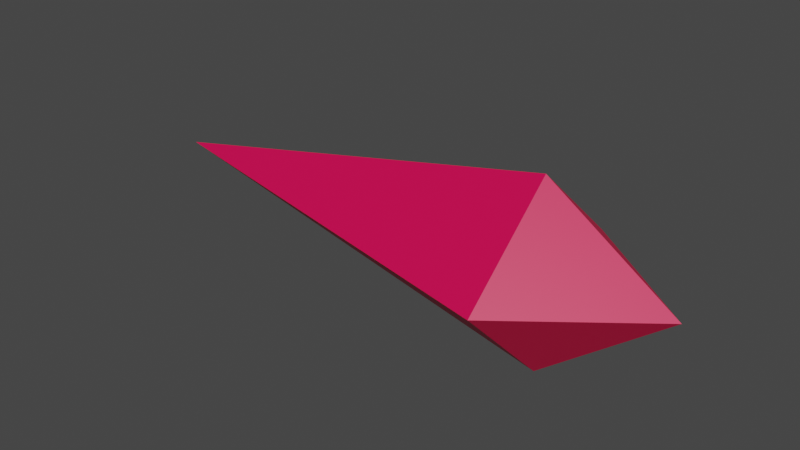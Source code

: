 # Source: shot.blend  (saved by Blender 2.91.10; exported with 4.5.12 LTS)
import bpy
from mathutils import Matrix  # noqa: F401  (used for matrix-valued properties, if any)

bpy.ops.wm.read_factory_settings(use_empty=True)
scene = bpy.context.scene
scene.name = 'Scene'

# ---- collections
col_collection = bpy.data.collections.new('Collection'); scene.collection.children.link(col_collection)

# ---- materials (node trees are filled in below, after node groups)
mat_material_001 = bpy.data.materials.new('Material.001')
mat_material_001.use_transparent_shadow = False
mat_material_001.diffuse_color = (0.7991, 0.0, 0.07619, 1.0)
mat_material_001.roughness = 0.5

# ---- material node trees
mat_material_001.use_nodes = True; mat_material_001.node_tree.nodes.clear()
_N = mat_material_001.node_tree.nodes; _L = mat_material_001.node_tree.links
n0 = _N.new('ShaderNodeBsdfPrincipled'); n0.name = 'Principled BSDF'; n0.location = (10, 300)
n0.distribution = 'GGX'
n0.subsurface_method = 'BURLEY'
n0.inputs[0].default_value = (0.7991, 0.0, 0.07619, 1.0)
n0.inputs[3].default_value = 1.45
n0.inputs[27].default_value = (0.0, 0.0, 0.0, 1.0)
n0.inputs[28].default_value = 1.0
n1 = _N.new('ShaderNodeOutputMaterial'); n1.name = 'Material Output'; n1.location = (300, 300)
_L.new(n0.outputs[0], n1.inputs[0])
n1.is_active_output = True

# ---- world
world_world = bpy.data.worlds.new('World'); scene.world = world_world
world_world.use_nodes = True; world_world.node_tree.nodes.clear()
_N = world_world.node_tree.nodes; _L = world_world.node_tree.links
n0 = _N.new('ShaderNodeOutputWorld'); n0.name = 'World Output'; n0.location = (300, 300)
n1 = _N.new('ShaderNodeBackground'); n1.name = 'Background'; n1.location = (10, 300)
n1.inputs[0].default_value = (0.05088, 0.05088, 0.05088, 1.0)
_L.new(n1.outputs[0], n0.inputs[0])
n0.is_active_output = True
world_world.color = (0.05088, 0.05088, 0.05088)
world_world.use_sun_shadow = False
world_world.sun_shadow_jitter_overblur = 0.0

# ---- meshes
me_cube_cube_003 = bpy.data.meshes.new('Cube_Cube.003')
me_cube_cube_003.from_pydata([(1.295, 1.0, -0.002426), (-0.004558, 1.884, -0.006837), (0.002426, 1.0, 1.007), (0.002427, -0.006802, -0.002427), (0.0107, 1.0, -0.9869), (-4.309, 1.0, 0.002426)], [], [(0, 1, 2), (3, 4, 0), (3, 0, 2), (2, 5, 3), (3, 5, 4), (4, 1, 0), (2, 1, 5), (5, 1, 4)])
me_cube_cube_003.polygons.foreach_set('use_smooth', [True] * 8)
_k = set([(0, 1), (0, 2), (0, 3), (0, 4), (1, 2), (1, 4), (1, 5), (2, 3), (2, 5), (3, 4), (3, 5), (4, 5)])
me_cube_cube_003.attributes.new('sharp_edge', 'BOOLEAN', 'EDGE').data.foreach_set('value', [ (min(e.vertices), max(e.vertices)) in _k for e in me_cube_cube_003.edges])
_uv = me_cube_cube_003.uv_layers.new(name='UVMap')
_uv.uv.foreach_set('vector', [0.625, 0.5, 0.7349, 0.6067, 0.625, 0.75, 0.375, 0.5, 0.625, 0.25, 0.625, 0.5, 0.375, 0.5, 0.625, 0.5, 0.625, 0.75, 0.625, 0.75, 0.625, 0.0, 0.375, 0.5, 0.375, 0.5, 0.625, 0.0, 0.625, 0.25, 0.875, 0.5, 0.7349, 0.6067, 0.625, 0.5, 0.625, 0.75, 0.7349, 0.6067, 0.875, 0.75, 0.875, 0.75, 0.7349, 0.6067, 0.875, 0.5])
me_cube_cube_003.materials.append(mat_material_001)
me_cube_cube_003.use_remesh_fix_poles = True
me_cube_cube_003.use_remesh_preserve_attributes = False
me_cube_cube_003.use_mirror_vertex_groups = False
me_cube_cube_003.update()
me_cube_cube_003.normals_split_custom_set([tuple(v) for v in zip(*[iter([0.4554, 0.6724, 0.5835, 0.4554, 0.6724, 0.5835, 0.4554, 0.6724, 0.5835, 0.4794, -0.6156, -0.6255, 0.4794, -0.6156, -0.6255, 0.4794, -0.6156, -0.6255, 0.4827, -0.6199, 0.6186, 0.4827, -0.6199, 0.6186, 0.4827, -0.6199, 0.6186, -0.1623, -0.6985, 0.697, -0.1623, -0.6985, 0.697, -0.1623, -0.6985, 0.697, -0.1618, -0.6892, -0.7062, -0.1618, -0.6892, -0.7062, -0.1618, -0.6892, -0.7062, 0.4543, 0.6649, -0.5928, 0.4543, 0.6649, -0.5928, 0.4543, 0.6649, -0.5928, -0.1515, 0.7443, 0.6504, -0.1515, 0.7443, 0.6504, -0.1515, 0.7443, 0.6504, -0.1519, 0.7327, -0.6634, -0.1519, 0.7327, -0.6634, -0.1519, 0.7327, -0.6634])] * 3)])

# ---- objects
ob_cube_cube_003 = bpy.data.objects.new('Cube_Cube.003', me_cube_cube_003)

# ---- transforms, parenting, visibility, modifiers, constraints
ob_cube_cube_003.location = (0.0, 0.0, -0.9773)
ob_cube_cube_003.rotation_euler = (1.571, -0.0, 0.0)
ob_cube_cube_003.lineart.crease_threshold = 0.0

# ---- collection membership
col_collection.objects.link(ob_cube_cube_003)

# ---- scene / render settings (as saved in the file)
scene.frame_start = 1; scene.frame_end = 250; scene.frame_set(1)
scene.render.engine = 'BLENDER_EEVEE_NEXT'
scene.cycles.use_denoising = False
scene.cycles.samples = 128
scene.cycles.sampling_pattern = 'TABULATED_SOBOL'
scene.cycles.use_adaptive_sampling = False
scene.cycles.use_light_tree = False
scene.view_settings.view_transform = 'Filmic'
bpy.context.view_layer.update()

# ---- added for rendering (the .blend has no active camera and no usable light): camera, sun
cam_auto = bpy.data.cameras.new('AutoCamera')
cam_auto.lens = 50.0
cam_auto.sensor_width = 36.0
cam_auto.clip_end = 1000.0
ob_auto_camera = bpy.data.objects.new('AutoCamera', cam_auto)
scene.collection.objects.link(ob_auto_camera)
ob_auto_camera.location = (4.26802, -6.93955, 4.5812)
ob_auto_camera.rotation_euler = (1.09748, -7.21219e-08, 0.694738)
scene.camera = ob_auto_camera
light_auto_sun = bpy.data.lights.new('AutoSun', 'SUN')
light_auto_sun.energy = 3.0
light_auto_sun.angle = 0.0523599
ob_auto_sun = bpy.data.objects.new('AutoSun', light_auto_sun)
scene.collection.objects.link(ob_auto_sun)
ob_auto_sun.rotation_euler = (0.872665, 0.174533, 0.523599)
bpy.context.view_layer.update()
